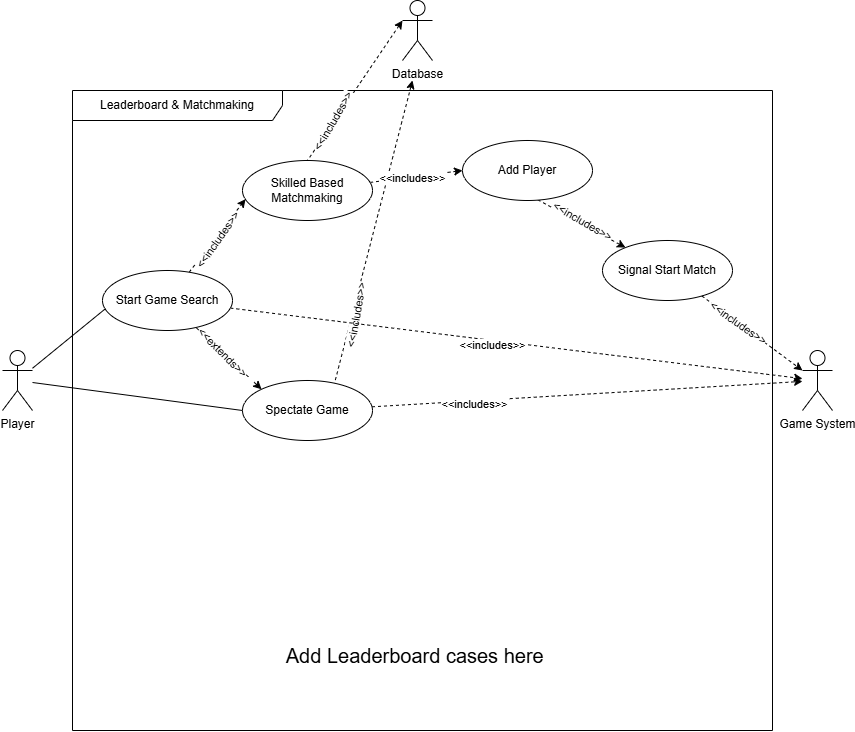

The diagram above was exported from draw.io. Its source (the exported page's mxGraphModel, read from the mxfile embedded in the PNG):
<mxGraphModel dx="2160" dy="835" grid="1" gridSize="10" guides="1" tooltips="1" connect="1" arrows="1" fold="1" page="1" pageScale="1" pageWidth="850" pageHeight="1100" math="0" shadow="0">
  <root>
    <mxCell id="0" />
    <mxCell id="1" parent="0" />
    <mxCell id="ig5ybncuo5UJhi__zMs0-1" value="Leaderboard &amp;amp; Matchmaking" style="shape=umlFrame;whiteSpace=wrap;html=1;pointerEvents=0;width=210;height=30;" vertex="1" parent="1">
      <mxGeometry x="-340" y="800" width="700" height="640" as="geometry" />
    </mxCell>
    <mxCell id="ig5ybncuo5UJhi__zMs0-24" style="edgeStyle=none;rounded=0;orthogonalLoop=1;jettySize=auto;html=1;entryX=0.5;entryY=0;entryDx=0;entryDy=0;endArrow=none;startFill=1;exitX=0;exitY=0.3333333333333333;exitDx=0;exitDy=0;exitPerimeter=0;dashed=1;endFill=1;startArrow=classic;" edge="1" parent="1" source="ig5ybncuo5UJhi__zMs0-2" target="ig5ybncuo5UJhi__zMs0-18">
      <mxGeometry relative="1" as="geometry" />
    </mxCell>
    <mxCell id="ig5ybncuo5UJhi__zMs0-49" value="&amp;lt;&amp;lt;includes&amp;gt;&amp;gt;" style="edgeLabel;html=1;align=center;verticalAlign=middle;resizable=0;points=[];rotation=-60;" vertex="1" connectable="0" parent="ig5ybncuo5UJhi__zMs0-24">
      <mxGeometry x="0.4116" y="4" relative="1" as="geometry">
        <mxPoint x="-6" as="offset" />
      </mxGeometry>
    </mxCell>
    <mxCell id="ig5ybncuo5UJhi__zMs0-36" style="edgeStyle=none;rounded=0;orthogonalLoop=1;jettySize=auto;html=1;startArrow=classic;startFill=1;endArrow=none;dashed=1;entryX=0.708;entryY=0.044;entryDx=0;entryDy=0;entryPerimeter=0;endFill=1;" edge="1" parent="1" target="ig5ybncuo5UJhi__zMs0-11">
      <mxGeometry relative="1" as="geometry">
        <mxPoint y="790" as="sourcePoint" />
        <mxPoint x="-50" y="1060" as="targetPoint" />
      </mxGeometry>
    </mxCell>
    <mxCell id="ig5ybncuo5UJhi__zMs0-37" value="&amp;lt;&amp;lt;includes&amp;gt;&amp;gt;" style="edgeLabel;html=1;align=center;verticalAlign=middle;resizable=0;points=[];rotation=-80;" vertex="1" connectable="0" parent="ig5ybncuo5UJhi__zMs0-36">
      <mxGeometry x="0.4993" y="4" relative="1" as="geometry">
        <mxPoint x="-2" y="7" as="offset" />
      </mxGeometry>
    </mxCell>
    <mxCell id="ig5ybncuo5UJhi__zMs0-2" value="Database" style="shape=umlActor;verticalLabelPosition=bottom;verticalAlign=top;html=1;outlineConnect=0;" vertex="1" parent="1">
      <mxGeometry x="-10" y="710" width="30" height="60" as="geometry" />
    </mxCell>
    <mxCell id="ig5ybncuo5UJhi__zMs0-6" value="Game System" style="shape=umlActor;verticalLabelPosition=bottom;verticalAlign=top;html=1;outlineConnect=0;" vertex="1" parent="1">
      <mxGeometry x="390" y="1060" width="30" height="60" as="geometry" />
    </mxCell>
    <mxCell id="ig5ybncuo5UJhi__zMs0-17" style="edgeStyle=none;rounded=0;orthogonalLoop=1;jettySize=auto;html=1;entryX=0;entryY=0.5;entryDx=0;entryDy=0;endArrow=none;startFill=0;" edge="1" parent="1" source="ig5ybncuo5UJhi__zMs0-9" target="ig5ybncuo5UJhi__zMs0-11">
      <mxGeometry relative="1" as="geometry" />
    </mxCell>
    <mxCell id="ig5ybncuo5UJhi__zMs0-9" value="Player" style="shape=umlActor;verticalLabelPosition=bottom;verticalAlign=top;html=1;outlineConnect=0;" vertex="1" parent="1">
      <mxGeometry x="-410" y="1060" width="30" height="60" as="geometry" />
    </mxCell>
    <mxCell id="ig5ybncuo5UJhi__zMs0-19" style="edgeStyle=none;rounded=0;orthogonalLoop=1;jettySize=auto;html=1;entryX=0.023;entryY=0.645;entryDx=0;entryDy=0;endArrow=classic;startFill=0;entryPerimeter=0;endFill=1;dashed=1;" edge="1" parent="1" source="ig5ybncuo5UJhi__zMs0-10" target="ig5ybncuo5UJhi__zMs0-18">
      <mxGeometry relative="1" as="geometry" />
    </mxCell>
    <mxCell id="ig5ybncuo5UJhi__zMs0-20" value="&amp;lt;&amp;lt;includes&amp;gt;&amp;gt;" style="edgeLabel;html=1;align=center;verticalAlign=middle;resizable=0;points=[];rotation=-55;" vertex="1" connectable="0" parent="ig5ybncuo5UJhi__zMs0-19">
      <mxGeometry x="-0.0858" y="-3" relative="1" as="geometry">
        <mxPoint as="offset" />
      </mxGeometry>
    </mxCell>
    <mxCell id="ig5ybncuo5UJhi__zMs0-40" style="edgeStyle=none;rounded=0;orthogonalLoop=1;jettySize=auto;html=1;endArrow=classic;startFill=0;startArrow=none;dashed=1;endFill=1;" edge="1" parent="1" source="ig5ybncuo5UJhi__zMs0-10" target="ig5ybncuo5UJhi__zMs0-6">
      <mxGeometry relative="1" as="geometry" />
    </mxCell>
    <mxCell id="ig5ybncuo5UJhi__zMs0-44" value="&amp;lt;&amp;lt;includes&amp;gt;&amp;gt;" style="edgeLabel;html=1;align=center;verticalAlign=middle;resizable=0;points=[];" vertex="1" connectable="0" parent="ig5ybncuo5UJhi__zMs0-40">
      <mxGeometry x="-0.0836" y="-4" relative="1" as="geometry">
        <mxPoint as="offset" />
      </mxGeometry>
    </mxCell>
    <mxCell id="ig5ybncuo5UJhi__zMs0-50" style="edgeStyle=none;rounded=0;orthogonalLoop=1;jettySize=auto;html=1;entryX=0;entryY=0;entryDx=0;entryDy=0;dashed=1;dashPattern=8 8;" edge="1" parent="1" source="ig5ybncuo5UJhi__zMs0-10" target="ig5ybncuo5UJhi__zMs0-11">
      <mxGeometry relative="1" as="geometry" />
    </mxCell>
    <mxCell id="ig5ybncuo5UJhi__zMs0-51" value="&amp;lt;&amp;lt;extends&amp;gt;&amp;gt;" style="edgeLabel;html=1;align=center;verticalAlign=middle;resizable=0;points=[];rotation=45;" vertex="1" connectable="0" parent="ig5ybncuo5UJhi__zMs0-50">
      <mxGeometry x="-0.207" relative="1" as="geometry">
        <mxPoint x="1" as="offset" />
      </mxGeometry>
    </mxCell>
    <mxCell id="ig5ybncuo5UJhi__zMs0-10" value="Start Game Search" style="ellipse;whiteSpace=wrap;html=1;" vertex="1" parent="1">
      <mxGeometry x="-310" y="980" width="130" height="60" as="geometry" />
    </mxCell>
    <mxCell id="ig5ybncuo5UJhi__zMs0-42" style="edgeStyle=none;rounded=0;orthogonalLoop=1;jettySize=auto;html=1;dashed=1;" edge="1" parent="1" source="ig5ybncuo5UJhi__zMs0-11" target="ig5ybncuo5UJhi__zMs0-6">
      <mxGeometry relative="1" as="geometry" />
    </mxCell>
    <mxCell id="ig5ybncuo5UJhi__zMs0-43" value="&amp;lt;&amp;lt;includes&amp;gt;&amp;gt;" style="edgeLabel;html=1;align=center;verticalAlign=middle;resizable=0;points=[];" vertex="1" connectable="0" parent="ig5ybncuo5UJhi__zMs0-42">
      <mxGeometry x="-0.5276" y="-3" relative="1" as="geometry">
        <mxPoint as="offset" />
      </mxGeometry>
    </mxCell>
    <mxCell id="ig5ybncuo5UJhi__zMs0-11" value="Spectate Game" style="ellipse;whiteSpace=wrap;html=1;" vertex="1" parent="1">
      <mxGeometry x="-170" y="1090" width="130" height="60" as="geometry" />
    </mxCell>
    <mxCell id="ig5ybncuo5UJhi__zMs0-15" style="edgeStyle=none;rounded=0;orthogonalLoop=1;jettySize=auto;html=1;endArrow=none;startFill=0;entryX=0.022;entryY=0.638;entryDx=0;entryDy=0;entryPerimeter=0;" edge="1" parent="1" source="ig5ybncuo5UJhi__zMs0-9" target="ig5ybncuo5UJhi__zMs0-10">
      <mxGeometry relative="1" as="geometry">
        <mxPoint x="-295" y="1037" as="targetPoint" />
      </mxGeometry>
    </mxCell>
    <mxCell id="ig5ybncuo5UJhi__zMs0-30" style="edgeStyle=none;rounded=0;orthogonalLoop=1;jettySize=auto;html=1;dashed=1;exitX=0.579;exitY=0.988;exitDx=0;exitDy=0;exitPerimeter=0;" edge="1" parent="1" source="ig5ybncuo5UJhi__zMs0-25" target="ig5ybncuo5UJhi__zMs0-29">
      <mxGeometry relative="1" as="geometry" />
    </mxCell>
    <mxCell id="ig5ybncuo5UJhi__zMs0-31" value="&amp;lt;&amp;lt;includes&amp;gt;&amp;gt;" style="edgeLabel;html=1;align=center;verticalAlign=middle;resizable=0;points=[];rotation=30;" vertex="1" connectable="0" parent="ig5ybncuo5UJhi__zMs0-30">
      <mxGeometry x="-0.2032" y="-3" relative="1" as="geometry">
        <mxPoint x="11" y="-1" as="offset" />
      </mxGeometry>
    </mxCell>
    <mxCell id="ig5ybncuo5UJhi__zMs0-38" style="edgeStyle=none;rounded=0;orthogonalLoop=1;jettySize=auto;html=1;entryX=0;entryY=0.5;entryDx=0;entryDy=0;dashed=1;" edge="1" parent="1" source="ig5ybncuo5UJhi__zMs0-18" target="ig5ybncuo5UJhi__zMs0-25">
      <mxGeometry relative="1" as="geometry" />
    </mxCell>
    <mxCell id="ig5ybncuo5UJhi__zMs0-39" value="&amp;lt;&amp;lt;includes&amp;gt;&amp;gt;" style="edgeLabel;html=1;align=center;verticalAlign=middle;resizable=0;points=[];" vertex="1" connectable="0" parent="ig5ybncuo5UJhi__zMs0-38">
      <mxGeometry x="-0.1183" y="-1" relative="1" as="geometry">
        <mxPoint as="offset" />
      </mxGeometry>
    </mxCell>
    <mxCell id="ig5ybncuo5UJhi__zMs0-18" value="Skilled Based Matchmaking" style="ellipse;whiteSpace=wrap;html=1;" vertex="1" parent="1">
      <mxGeometry x="-170" y="870" width="130" height="60" as="geometry" />
    </mxCell>
    <mxCell id="ig5ybncuo5UJhi__zMs0-25" value="Add Player" style="ellipse;whiteSpace=wrap;html=1;" vertex="1" parent="1">
      <mxGeometry x="50" y="850" width="130" height="60" as="geometry" />
    </mxCell>
    <mxCell id="ig5ybncuo5UJhi__zMs0-29" value="Signal Start Match" style="ellipse;whiteSpace=wrap;html=1;" vertex="1" parent="1">
      <mxGeometry x="190" y="950" width="130" height="60" as="geometry" />
    </mxCell>
    <mxCell id="ig5ybncuo5UJhi__zMs0-32" style="edgeStyle=none;rounded=0;orthogonalLoop=1;jettySize=auto;html=1;entryX=0;entryY=0.3333333333333333;entryDx=0;entryDy=0;entryPerimeter=0;dashed=1;" edge="1" parent="1" source="ig5ybncuo5UJhi__zMs0-29" target="ig5ybncuo5UJhi__zMs0-6">
      <mxGeometry relative="1" as="geometry" />
    </mxCell>
    <mxCell id="ig5ybncuo5UJhi__zMs0-33" value="&amp;lt;&amp;lt;includes&amp;gt;&amp;gt;" style="edgeLabel;html=1;align=center;verticalAlign=middle;resizable=0;points=[];rotation=35;" vertex="1" connectable="0" parent="ig5ybncuo5UJhi__zMs0-32">
      <mxGeometry x="-0.2835" y="1" relative="1" as="geometry">
        <mxPoint as="offset" />
      </mxGeometry>
    </mxCell>
    <mxCell id="ig5ybncuo5UJhi__zMs0-41" value="&lt;font style=&quot;font-size: 20px;&quot;&gt;Add Leaderboard cases here&amp;nbsp;&lt;/font&gt;" style="text;html=1;align=center;verticalAlign=middle;resizable=0;points=[];autosize=1;strokeColor=none;fillColor=none;" vertex="1" parent="1">
      <mxGeometry x="-140" y="1345" width="290" height="40" as="geometry" />
    </mxCell>
  </root>
</mxGraphModel>